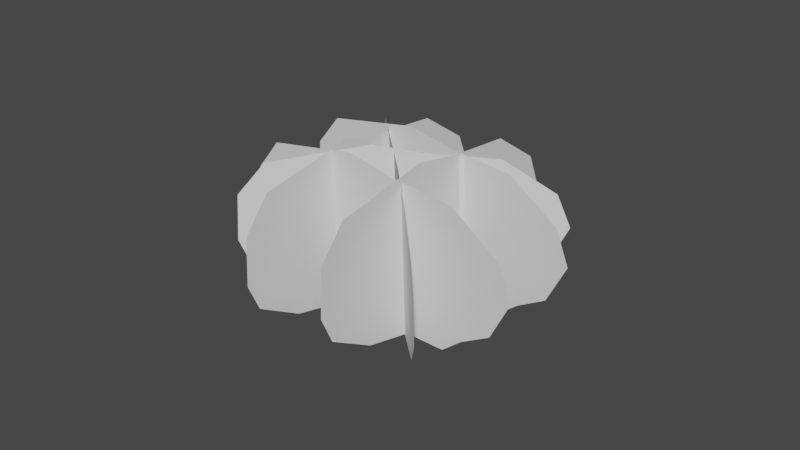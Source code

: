 # Source: small_shrub.blend  (saved by Blender 3.5.10; exported with 4.5.12 LTS)
import bpy
from mathutils import Matrix  # noqa: F401  (used for matrix-valued properties, if any)

bpy.ops.wm.read_factory_settings(use_empty=True)
scene = bpy.context.scene
scene.name = 'Scene'

# ---- collections
col_collection = bpy.data.collections.new('Collection'); scene.collection.children.link(col_collection)

# ---- world
world_world = bpy.data.worlds.new('World'); scene.world = world_world
world_world.use_nodes = True; world_world.node_tree.nodes.clear()
_N = world_world.node_tree.nodes; _L = world_world.node_tree.links
n0 = _N.new('ShaderNodeOutputWorld'); n0.name = 'World Output'; n0.location = (300, 300)
n1 = _N.new('ShaderNodeBackground'); n1.name = 'Background'; n1.location = (10, 300)
n1.inputs[0].default_value = (0.05088, 0.05088, 0.05088, 1.0)
_L.new(n1.outputs[0], n0.inputs[0])
n0.is_active_output = True
world_world.color = (0.05088, 0.05088, 0.05088)
world_world.use_sun_shadow = False
world_world.sun_shadow_jitter_overblur = 0.0

# ---- meshes
me_plane_009 = bpy.data.meshes.new('Plane.009')
me_plane_009.from_pydata([(-0.2395, 0.004148, -0.02321), (0.4964, 0.004148, -0.02321), (-0.5245, 0.004148, 0.04756), (-0.7883, 0.004148, 0.2038), (-0.8539, 0.004148, 0.3615), (-0.8319, 0.004148, 0.6307), (-0.6741, 0.004148, 0.8148), (-0.1096, 0.004148, 0.9093), (0.182, 0.004148, 0.8539), (0.5621, 0.004148, 0.817), (0.854, 0.004148, 0.6112), (0.9282, 0.004148, 0.4139), (0.8019, 0.004148, 0.1781), (0.622, 0.004148, 0.07688), (0.01373, -0.583, 0.8676), (0.5205, 0.3403, 0.8675), (-0.1825, -0.9406, 0.7968), (-0.3643, -1.272, 0.6406), (-0.4094, -1.354, 0.4829), (-0.3943, -1.326, 0.2137), (-0.2857, -1.129, 0.02962), (0.1031, -0.4202, -0.06491), (0.3039, -0.05422, -0.009612), (0.5657, 0.4227, 0.02735), (0.7667, 0.789, 0.2331), (0.8179, 0.8821, 0.4304), (0.7309, 0.7236, 0.6662), (0.607, 0.4979, 0.7674), (-0.3444, 0.02694, 0.8676), (0.1624, 0.9503, 0.8675), (-0.5407, -0.3307, 0.7968), (-0.7224, -0.6618, 0.6406), (-0.7676, -0.7441, 0.483), (-0.7524, -0.7164, 0.2137), (-0.6438, -0.5185, 0.02963), (-0.2551, 0.1898, -0.0649), (-0.05422, 0.5558, -0.009605), (0.2076, 1.033, 0.02736), (0.4086, 1.399, 0.2331), (0.4597, 1.492, 0.4304), (0.3727, 1.334, 0.6662), (0.2488, 1.108, 0.7674), (0.02572, -0.5436, 0.8676), (-0.5233, 0.3033, 0.8676), (0.2383, -0.8716, 0.7968), (0.4352, -1.175, 0.6406), (0.4841, -1.251, 0.4829), (0.4676, -1.225, 0.2136), (0.3499, -1.044, 0.02958), (-0.0712, -0.3942, -0.0649), (-0.2888, -0.0586, -0.009576), (-0.5724, 0.3789, 0.02742), (-0.7901, 0.7148, 0.2332), (-0.8454, 0.8002, 0.4305), (-0.7512, 0.6548, 0.6663), (-0.617, 0.4478, 0.7675), (0.3301, 0.04972, 0.8675), (-0.2189, 0.8966, 0.8676), (0.5428, -0.2783, 0.7968), (0.7396, -0.582, 0.6405), (0.7885, -0.6574, 0.4829), (0.7721, -0.6321, 0.2136), (0.6544, -0.4506, 0.02955), (0.2332, 0.1991, -0.06493), (0.01564, 0.5347, -0.009608), (-0.2679, 0.9722, 0.02739), (-0.4857, 1.308, 0.2332), (-0.541, 1.394, 0.4305), (-0.4468, 1.248, 0.6662), (-0.3125, 1.041, 0.7675), (0.03275, -0.41, 0.8676), (-0.06041, 0.8516, 0.8675), (0.06883, -0.8986, 0.7968), (0.1022, -1.351, 0.6406), (0.1105, -1.463, 0.4829), (0.1077, -1.426, 0.2136), (0.08773, -1.155, 0.0296), (0.01626, -0.1875, -0.06491), (-0.02066, 0.3126, -0.009601), (-0.06878, 0.9642, 0.02738), (-0.1057, 1.465, 0.2331), (-0.1151, 1.592, 0.4304), (-0.0991, 1.375, 0.6662), (-0.07631, 1.067, 0.7674)], [], [(1, 13, 12, 11, 10, 9, 8, 7, 6, 5, 4, 3, 2, 0), (15, 27, 26, 25, 24, 23, 22, 21, 20, 19, 18, 17, 16, 14), (29, 41, 40, 39, 38, 37, 36, 35, 34, 33, 32, 31, 30, 28), (43, 55, 54, 53, 52, 51, 50, 49, 48, 47, 46, 45, 44, 42), (57, 69, 68, 67, 66, 65, 64, 63, 62, 61, 60, 59, 58, 56), (71, 83, 82, 81, 80, 79, 78, 77, 76, 75, 74, 73, 72, 70)])
_uv = me_plane_009.uv_layers.new(name='UVMap')
_uv.uv.foreach_set('vector', [0.7404, 0.01786, 0.8032, 0.1152, 0.8931, 0.2137, 0.9563, 0.443, 0.9192, 0.635, 0.7732, 0.8351, 0.5832, 0.8711, 0.4374, 0.9249, 0.1551, 0.833, 0.07626, 0.654, 0.06524, 0.3921, 0.09802, 0.2387, 0.23, 0.08671, 0.3724, 0.01786, 0.7404, 0.01786, 0.8032, 0.1152, 0.8931, 0.2137, 0.9563, 0.443, 0.9192, 0.635, 0.7732, 0.8351, 0.5832, 0.8711, 0.4374, 0.9249, 0.1551, 0.833, 0.07626, 0.654, 0.06524, 0.3921, 0.09802, 0.2387, 0.23, 0.08671, 0.3724, 0.01786, 0.7404, 0.01786, 0.8032, 0.1152, 0.8931, 0.2137, 0.9563, 0.443, 0.9192, 0.635, 0.7732, 0.8351, 0.5832, 0.8711, 0.4374, 0.9249, 0.1551, 0.833, 0.07626, 0.654, 0.06524, 0.3921, 0.09802, 0.2387, 0.23, 0.08671, 0.3724, 0.01786, 0.7404, 0.01786, 0.8032, 0.1152, 0.8931, 0.2137, 0.9563, 0.443, 0.9192, 0.635, 0.7732, 0.8351, 0.5832, 0.8711, 0.4374, 0.9249, 0.1551, 0.833, 0.07626, 0.654, 0.06524, 0.3921, 0.09802, 0.2387, 0.23, 0.08671, 0.3724, 0.01786, 0.7404, 0.01786, 0.8032, 0.1152, 0.8931, 0.2137, 0.9563, 0.443, 0.9192, 0.635, 0.7732, 0.8351, 0.5832, 0.8711, 0.4374, 0.9249, 0.1551, 0.833, 0.07626, 0.654, 0.06524, 0.3921, 0.09802, 0.2387, 0.23, 0.08671, 0.3724, 0.01786, 0.7404, 0.01786, 0.8032, 0.1152, 0.8931, 0.2137, 0.9563, 0.443, 0.9192, 0.635, 0.7732, 0.8351, 0.5832, 0.8711, 0.4374, 0.9249, 0.1551, 0.833, 0.07626, 0.654, 0.06524, 0.3921, 0.09802, 0.2387, 0.23, 0.08671, 0.3724, 0.01786])
me_plane_009.update()

# ---- objects
ob_plane_005 = bpy.data.objects.new('Plane.005', me_plane_009)

# ---- transforms, parenting, visibility, modifiers, constraints
ob_plane_005.location = (0.02286, -0.008835, 0.421)
ob_plane_005.rotation_euler = (681.7, 860.8, 2.364)
ob_plane_005.scale = (0.5178, 0.2996, 0.5182)

# ---- collection membership
col_collection.objects.link(ob_plane_005)

# ---- scene / render settings (as saved in the file)
scene.frame_start = 1; scene.frame_end = 250; scene.frame_set(1)
scene.render.engine = 'BLENDER_EEVEE_NEXT'
scene.cycles.sampling_pattern = 'TABULATED_SOBOL'
scene.view_settings.view_transform = 'Filmic'
bpy.context.view_layer.update()

# ---- added for rendering (the .blend has no active camera and no usable light): camera, sun
cam_auto = bpy.data.cameras.new('AutoCamera')
cam_auto.lens = 50.0
cam_auto.sensor_width = 36.0
cam_auto.clip_end = 1000.0
ob_auto_camera = bpy.data.objects.new('AutoCamera', cam_auto)
scene.collection.objects.link(ob_auto_camera)
ob_auto_camera.location = (1.78631, -2.09802, 1.61316)
ob_auto_camera.rotation_euler = (1.09748, -7.21219e-08, 0.694738)
scene.camera = ob_auto_camera
light_auto_sun = bpy.data.lights.new('AutoSun', 'SUN')
light_auto_sun.energy = 3.0
light_auto_sun.angle = 0.0523599
ob_auto_sun = bpy.data.objects.new('AutoSun', light_auto_sun)
scene.collection.objects.link(ob_auto_sun)
ob_auto_sun.rotation_euler = (0.872665, 0.174533, 0.523599)
bpy.context.view_layer.update()
